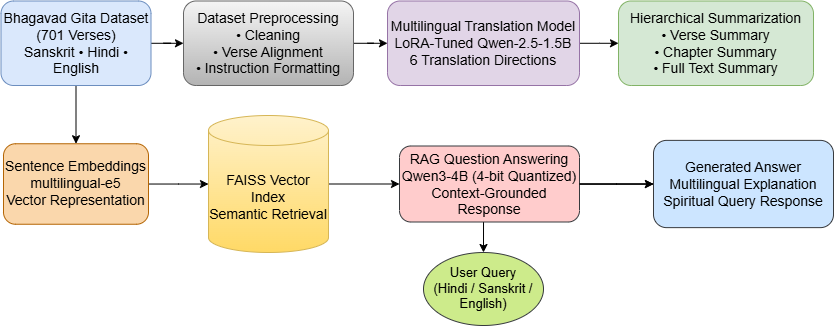

The diagram above was exported from draw.io. Its source (the exported page's mxGraphModel, read from the mxfile embedded in the PNG):
<mxGraphModel dx="905" dy="454" grid="1" gridSize="10" guides="1" tooltips="1" connect="1" arrows="1" fold="1" page="1" pageScale="1" pageWidth="1169" pageHeight="827" math="0" shadow="0">
  <root>
    <mxCell id="0" />
    <mxCell id="1" parent="0" />
    <mxCell id="7I81h02eQcu_SKYPE7af-5" edge="1" parent="1" source="7I81h02eQcu_SKYPE7af-1" style="edgeStyle=orthogonalEdgeStyle;rounded=0;orthogonalLoop=1;jettySize=auto;html=1;fontSize=14;" target="7I81h02eQcu_SKYPE7af-4" value="">
      <mxGeometry relative="1" as="geometry" />
    </mxCell>
    <mxCell id="an67IVaO3MyNUejiuTUU-3" edge="1" parent="1" source="7I81h02eQcu_SKYPE7af-1" style="edgeStyle=orthogonalEdgeStyle;rounded=0;orthogonalLoop=1;jettySize=auto;html=1;fontSize=14;" target="7I81h02eQcu_SKYPE7af-11" value="">
      <mxGeometry relative="1" as="geometry" />
    </mxCell>
    <mxCell id="7I81h02eQcu_SKYPE7af-1" parent="1" style="rounded=1;whiteSpace=wrap;html=1;fillColor=#dae8fc;strokeColor=#6c8ebf;fontSize=14;" value="&lt;div&gt;Bhagavad Gita Dataset&lt;/div&gt;&lt;div&gt;(701 Verses)&lt;/div&gt;&lt;div&gt;Sanskrit • Hindi • English&lt;/div&gt;" vertex="1">
      <mxGeometry height="84.5" width="150" x="137.5" y="205.5" as="geometry" />
    </mxCell>
    <mxCell id="7I81h02eQcu_SKYPE7af-7" edge="1" parent="1" source="7I81h02eQcu_SKYPE7af-4" style="edgeStyle=orthogonalEdgeStyle;rounded=0;orthogonalLoop=1;jettySize=auto;html=1;fontSize=14;" target="7I81h02eQcu_SKYPE7af-6" value="">
      <mxGeometry relative="1" as="geometry" />
    </mxCell>
    <mxCell id="7I81h02eQcu_SKYPE7af-4" parent="1" style="rounded=1;whiteSpace=wrap;html=1;fillColor=#f5f5f5;gradientColor=#b3b3b3;strokeColor=#666666;fontSize=14;" value="&lt;div&gt;Dataset Preprocessing&lt;/div&gt;&lt;div&gt;• Cleaning&lt;/div&gt;&lt;div&gt;• Verse Alignment&lt;/div&gt;&lt;div&gt;• Instruction Formatting&lt;/div&gt;" vertex="1">
      <mxGeometry height="84.5" width="170" x="320" y="205.5" as="geometry" />
    </mxCell>
    <mxCell id="7I81h02eQcu_SKYPE7af-10" edge="1" parent="1" source="7I81h02eQcu_SKYPE7af-6" style="edgeStyle=orthogonalEdgeStyle;rounded=0;orthogonalLoop=1;jettySize=auto;html=1;fontSize=14;" target="7I81h02eQcu_SKYPE7af-9" value="">
      <mxGeometry relative="1" as="geometry" />
    </mxCell>
    <mxCell id="7I81h02eQcu_SKYPE7af-6" parent="1" style="rounded=1;whiteSpace=wrap;html=1;fillColor=#e1d5e7;strokeColor=#9673a6;fontSize=14;" value="&lt;div&gt;Multilingual Translation Model&lt;/div&gt;&lt;div&gt;LoRA-Tuned Qwen-2.5-1.5B&lt;/div&gt;&lt;div&gt;6 Translation Directions&lt;/div&gt;" vertex="1">
      <mxGeometry height="84.5" width="192" x="524" y="205.5" as="geometry" />
    </mxCell>
    <mxCell id="7I81h02eQcu_SKYPE7af-9" parent="1" style="rounded=1;whiteSpace=wrap;html=1;fillColor=#d5e8d4;strokeColor=#82b366;fontSize=14;" value="&lt;div&gt;Hierarchical Summarization&lt;/div&gt;&lt;div&gt;• Verse Summary&lt;/div&gt;&lt;div&gt;• Chapter Summary&lt;/div&gt;&lt;div&gt;• Full Text Summary&lt;/div&gt;" vertex="1">
      <mxGeometry height="84.5" width="195" x="755" y="205.5" as="geometry" />
    </mxCell>
    <mxCell id="7I81h02eQcu_SKYPE7af-15" edge="1" parent="1" source="7I81h02eQcu_SKYPE7af-11" style="edgeStyle=orthogonalEdgeStyle;rounded=0;orthogonalLoop=1;jettySize=auto;html=1;fontSize=14;" target="7I81h02eQcu_SKYPE7af-13" value="">
      <mxGeometry relative="1" as="geometry" />
    </mxCell>
    <mxCell id="7I81h02eQcu_SKYPE7af-11" parent="1" style="rounded=1;whiteSpace=wrap;html=1;fillColor=#fad7ac;strokeColor=#b46504;fontSize=14;" value="&lt;div&gt;Sentence Embeddings&lt;/div&gt;&lt;div&gt;multilingual-e5&lt;/div&gt;&lt;div&gt;Vector Representation&lt;/div&gt;" vertex="1">
      <mxGeometry height="80.5" width="145" x="140" y="348.25" as="geometry" />
    </mxCell>
    <mxCell id="7I81h02eQcu_SKYPE7af-17" edge="1" parent="1" source="7I81h02eQcu_SKYPE7af-13" style="edgeStyle=orthogonalEdgeStyle;rounded=0;orthogonalLoop=1;jettySize=auto;html=1;fontSize=14;" target="7I81h02eQcu_SKYPE7af-16" value="">
      <mxGeometry relative="1" as="geometry" />
    </mxCell>
    <mxCell id="7I81h02eQcu_SKYPE7af-13" parent="1" style="shape=cylinder3;whiteSpace=wrap;html=1;boundedLbl=1;backgroundOutline=1;size=15;fillColor=#fff2cc;strokeColor=#d6b656;gradientColor=#ffd966;fontSize=14;" value="FAISS Vector Index&#10;Semantic Retrieval" vertex="1">
      <mxGeometry height="137" width="120" x="345" y="320" as="geometry" />
    </mxCell>
    <mxCell id="7I81h02eQcu_SKYPE7af-19" edge="1" parent="1" source="7I81h02eQcu_SKYPE7af-16" style="edgeStyle=orthogonalEdgeStyle;rounded=0;orthogonalLoop=1;jettySize=auto;html=1;fontSize=14;" target="7I81h02eQcu_SKYPE7af-18" value="">
      <mxGeometry relative="1" as="geometry" />
    </mxCell>
    <mxCell id="7I81h02eQcu_SKYPE7af-21" edge="1" parent="1" source="7I81h02eQcu_SKYPE7af-18" style="edgeStyle=orthogonalEdgeStyle;rounded=0;orthogonalLoop=1;jettySize=auto;html=1;fontSize=14;" target="7I81h02eQcu_SKYPE7af-20" value="">
      <mxGeometry relative="1" as="geometry" />
    </mxCell>
    <mxCell id="7I81h02eQcu_SKYPE7af-16" parent="1" style="rounded=1;whiteSpace=wrap;html=1;fillColor=#ffcccc;strokeColor=#36393d;fontSize=14;" value="&lt;div&gt;RAG Question Answering&lt;/div&gt;&lt;div&gt;Qwen3-4B (4-bit Quantized)&lt;/div&gt;&lt;div&gt;Context-Grounded Response&lt;/div&gt;" vertex="1">
      <mxGeometry height="76" width="180" x="536" y="350.5" as="geometry" />
    </mxCell>
    <mxCell id="7I81h02eQcu_SKYPE7af-20" parent="1" style="ellipse;whiteSpace=wrap;html=1;fillColor=#cdeb8b;strokeColor=#36393d;fontSize=13;" value="&lt;div&gt;User Query&lt;/div&gt;&lt;div&gt;(Hindi / Sanskrit / English)&lt;/div&gt;" vertex="1">
      <mxGeometry height="73" width="120" x="560" y="457" as="geometry" />
    </mxCell>
    <mxCell id="an67IVaO3MyNUejiuTUU-2" edge="1" parent="1" source="7I81h02eQcu_SKYPE7af-16" style="edgeStyle=orthogonalEdgeStyle;rounded=0;orthogonalLoop=1;jettySize=auto;html=1;fontSize=14;" target="7I81h02eQcu_SKYPE7af-18" value="">
      <mxGeometry relative="1" as="geometry">
        <mxPoint x="720" y="384" as="sourcePoint" />
        <mxPoint x="1340" y="193" as="targetPoint" />
      </mxGeometry>
    </mxCell>
    <mxCell id="7I81h02eQcu_SKYPE7af-18" parent="1" style="rounded=1;whiteSpace=wrap;html=1;fillColor=#cce5ff;strokeColor=#36393d;fontSize=14;" value="&lt;div&gt;Generated Answer&lt;/div&gt;&lt;div&gt;Multilingual Explanation&lt;/div&gt;&lt;div&gt;Spiritual Query Response&lt;/div&gt;" vertex="1">
      <mxGeometry height="87.25" width="180" x="790" y="344.88" as="geometry" />
    </mxCell>
  </root>
</mxGraphModel>